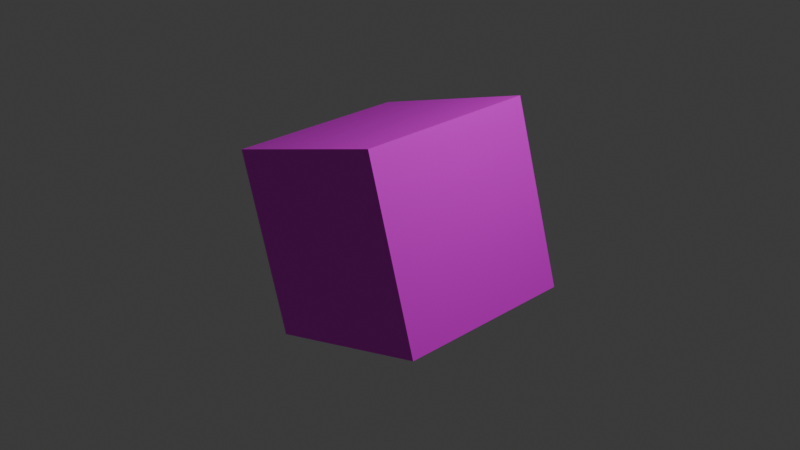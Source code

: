 # Source: ghost.blend  (saved by Blender 4.4.32; exported with 4.5.12 LTS)
import bpy
from mathutils import Matrix  # noqa: F401  (used for matrix-valued properties, if any)

bpy.ops.wm.read_factory_settings(use_empty=True)
scene = bpy.context.scene
scene.name = 'Scene'

# ---- collections
col_collection = bpy.data.collections.new('Collection'); scene.collection.children.link(col_collection)

# ---- images (referenced by path relative to the original .blend; pixels are not part of the script)
import os
ASSET_DIR = os.environ.get("B2B_ASSET_DIR", "")  # directory of the original .blend (textures are referenced by path, not embedded)
HERE = os.path.dirname(os.path.abspath(__file__))  # packed textures are extracted next to this script under _unpacked/

def load_image(name, relpath, width, height, colorspace="sRGB"):
    """Load a texture the original file referenced (path relative to the .blend, or extracted next to this script)."""
    p = next((c for c in (os.path.join(HERE, relpath), os.path.join(ASSET_DIR, relpath)) if relpath and os.path.exists(c)), "")
    if p:
        img = bpy.data.images.load(p, check_existing=True)
        img.name = name
    else:  # same state as the original file: an image datablock whose file is absent (Cycles renders it pink)
        img = bpy.data.images.new(name, width, height)
        img.source = "FILE"
        img.filepath = "//" + (relpath or name)
    img.colorspace_settings.name = colorspace
    return img
img_untitled = load_image('Untitled', '', 32, 32, 'sRGB')

# ---- materials (node trees are filled in below, after node groups)
mat_material = bpy.data.materials.new('Material')

# ---- material node trees
mat_material.use_nodes = True; mat_material.node_tree.nodes.clear()
_N = mat_material.node_tree.nodes; _L = mat_material.node_tree.links
n0 = _N.new('ShaderNodeBsdfPrincipled'); n0.name = 'Principled BSDF'; n0.location = (10, 300)
n1 = _N.new('ShaderNodeOutputMaterial'); n1.name = 'Material Output'; n1.location = (300, 300)
n2 = _N.new('ShaderNodeTexImage'); n2.name = 'Image Texture'; n2.location = (-280, 280)
n2.image = img_untitled
n2.interpolation = 'Closest'
_L.new(n0.outputs[0], n1.inputs[0])
_L.new(n2.outputs[0], n0.inputs[0])
n1.is_active_output = True

# ---- world
world_world = bpy.data.worlds.new('World'); scene.world = world_world
world_world.use_nodes = True; world_world.node_tree.nodes.clear()
_N = world_world.node_tree.nodes; _L = world_world.node_tree.links
n0 = _N.new('ShaderNodeOutputWorld'); n0.name = 'World Output'; n0.location = (300, 300)
n1 = _N.new('ShaderNodeBackground'); n1.name = 'Background'; n1.location = (10, 300)
n1.inputs[0].default_value = (0.05088, 0.05088, 0.05088, 1.0)
_L.new(n1.outputs[0], n0.inputs[0])
n0.is_active_output = True
world_world.color = (0.05088, 0.05088, 0.05088)
world_world.sun_shadow_jitter_overblur = 0.0

# ---- cameras
cam_camera = bpy.data.cameras.new('Camera')
cam_camera.clip_end = 100.0
cam_camera.ortho_scale = 7.314

# ---- lights
light_light = bpy.data.lights.new('Light', 'POINT')
light_light.energy = 1000.0
light_light.shadow_soft_size = 0.1

# ---- meshes
me_cube_001 = bpy.data.meshes.new('Cube.001')
me_cube_001.from_pydata([(-1.0, -1.0, -1.0), (-1.0, -1.0, 1.0), (-1.0, 1.0, -1.0), (-1.0, 1.0, 1.0), (1.0, -1.0, -1.0), (1.0, -1.0, 1.0), (1.0, 1.0, -1.0), (1.0, 1.0, 1.0)], [], [(0, 1, 3, 2), (2, 3, 7, 6), (6, 7, 5, 4), (4, 5, 1, 0), (2, 6, 4, 0), (7, 3, 1, 5)])
_uv = me_cube_001.uv_layers.new(name='UVMap')
_uv.uv.foreach_set('vector', [0.375, 0.0, 0.625, 0.0, 0.625, 0.25, 0.375, 0.25, 0.375, 0.25, 0.625, 0.25, 0.625, 0.5, 0.375, 0.5, 0.375, 0.5, 0.625, 0.5, 0.625, 0.75, 0.375, 0.75, 0.375, 0.75, 0.625, 0.75, 0.625, 1.0, 0.375, 1.0, 0.125, 0.5, 0.375, 0.5, 0.375, 0.75, 0.125, 0.75, 0.625, 0.5, 0.875, 0.5, 0.875, 0.75, 0.625, 0.75])
me_cube_001.materials.append(mat_material)
me_cube_001.update()
arm_armature = bpy.data.armatures.new('Armature')  # bones are not reproduced

# ---- objects
ob_light = bpy.data.objects.new('Light', light_light)
ob_camera = bpy.data.objects.new('Camera', cam_camera)
ob_bone = bpy.data.objects.new('BONE', arm_armature)
ob_cube = bpy.data.objects.new('Cube', me_cube_001)

# ---- transforms, parenting, visibility, modifiers, constraints
ob_light.location = (4.076, 1.005, 5.904)
ob_light.rotation_euler = (0.6503, 0.05522, 1.866)
ob_light.lock_rotations_4d = False
ob_light.empty_display_type = 'ARROWS'
ob_light.color = (0.0, 0.0, 0.0, 0.0)
ob_light.lineart.crease_threshold = 0.0
ob_camera.location = (7.359, -6.926, 4.958)
ob_camera.rotation_euler = (1.109, 0.0, 0.8149)
ob_camera.lock_rotations_4d = False
ob_camera.empty_display_type = 'ARROWS'
ob_camera.color = (0.0, 0.0, 0.0, 0.0)
ob_camera.display_type = 'WIRE'
ob_camera.lineart.crease_threshold = 0.0
ob_bone.parent = ob_cube
ob_bone.matrix_parent_inverse = Matrix(((1.0, -0.0, 0.0, -0.4027), (-0.0, 1.0, -0.0, 0.0), (0.0, -0.0, 1.0, -1.0), (-0.0, 0.0, -0.0, 1.0)))
ob_bone.location = (0.4027, 0.0, 1.0)
ob_bone.scale = (1.004, 1.004, 1.004)
ob_cube.location = (0.0, 0.0, 0.0)
ob_cube.rotation_euler = (0.0, -0.2944, 0.0)

# ---- collection membership
col_collection.objects.link(ob_light)
col_collection.objects.link(ob_camera)
col_collection.objects.link(ob_bone)
col_collection.objects.link(ob_cube)

# ---- scene / render settings (as saved in the file)
scene.camera = ob_camera
scene.frame_start = 0; scene.frame_end = 46; scene.frame_set(36)
scene.render.engine = 'BLENDER_EEVEE_NEXT'
bpy.context.view_layer.update()
